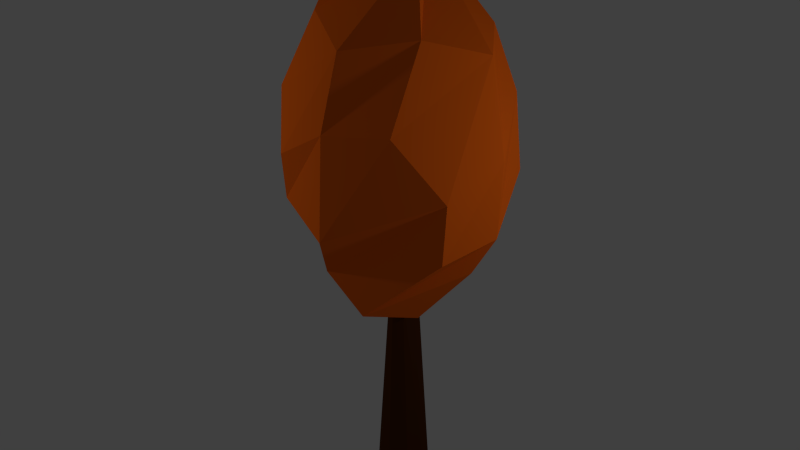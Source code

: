 # Source: Tree_2_B.blend  (saved by Blender 2.77.0; exported with 4.5.12 LTS)
import bpy
from mathutils import Matrix  # noqa: F401  (used for matrix-valued properties, if any)

bpy.ops.wm.read_factory_settings(use_empty=True)
scene = bpy.context.scene
scene.name = 'Scene'

# ---- collections
col_collection_1 = bpy.data.collections.new('Collection 1'); scene.collection.children.link(col_collection_1)

# ---- materials (node trees are filled in below, after node groups)
mat_tronc = bpy.data.materials.new('Tronc')
mat_tronc.alpha_threshold = 0.0
mat_tronc.use_transparent_shadow = False
mat_tronc.diffuse_color = (0.07036, 0.02122, 0.004777, 1.0)
mat_tronc.roughness = 0.5
mat_feuilles_orange = bpy.data.materials.new(' Feuilles_orange')
mat_feuilles_orange.alpha_threshold = 0.0
mat_feuilles_orange.use_transparent_shadow = False
mat_feuilles_orange.diffuse_color = (0.9387, 0.147, 0.008568, 1.0)
mat_feuilles_orange.roughness = 0.5

# ---- material node trees

# ---- world
world_world = bpy.data.worlds.new('World'); scene.world = world_world
world_world.color = (0.05088, 0.05088, 0.05088)
world_world.use_sun_shadow = False
world_world.sun_shadow_jitter_overblur = 0.0
world_world.cycles.sampling_method = 'NONE'
world_world.cycles.sample_map_resolution = 256

# ---- lights
light_lamp_001 = bpy.data.lights.new('Lamp.001', 'POINT')
light_lamp_001.transmission_factor = 0.0
light_lamp_001.cutoff_distance = 30.0
light_lamp_001.energy = 100.0
light_lamp_001.shadow_buffer_clip_start = 1.001
light_lamp_001.shadow_soft_size = 0.1
light_lamp_001.shadow_maximum_resolution = 0.006
light_lamp_001.use_absolute_resolution = True
light_lamp_001.cycles.use_multiple_importance_sampling = False
light_lamp = bpy.data.lights.new('Lamp', 'POINT')
light_lamp.transmission_factor = 0.0
light_lamp.cutoff_distance = 30.0
light_lamp.energy = 100.0
light_lamp.shadow_buffer_clip_start = 1.001
light_lamp.shadow_soft_size = 0.1
light_lamp.shadow_maximum_resolution = 0.006
light_lamp.use_absolute_resolution = True
light_lamp.cycles.use_multiple_importance_sampling = False

# ---- meshes
me_cylinder = bpy.data.meshes.new('Cylinder')
me_cylinder.from_pydata([(-6.057e-09, 0.7657, -1.022), (9.838e-10, 0.5075, 0.6827), (0.6035, 0.5414, -1.022), (0.239, 0.3589, 0.6827), (0.8535, -2.959e-08, -1.022), (0.338, -1.599e-08, 0.6827), (0.6035, -0.5414, -1.022), (0.239, -0.3589, 0.6827), (-8.068e-08, -0.7657, -1.022), (-2.857e-08, -0.5075, 0.6827), (-0.6035, -0.5414, -1.022), (-0.239, -0.3589, 0.6827), (-0.8535, 1.301e-08, -1.022), (-0.338, 1.224e-08, 0.6827), (-0.6035, 0.5414, -1.022), (-0.239, 0.3589, 0.6827), (0.932, -0.516, 0.5302), (2.613, 1.901, 1.654), (2.6, -1.683, 1.239), (-2.453, -0.3781, 0.7503), (-1.654, 2.068, 1.032), (-0.6122, 3.218, 1.525), (1.64, 1.801, 2.679), (1.775, -2.823, 2.192), (-1.664, -3.199, 1.881), (-3.193, -0.0002095, 2.281), (-1.84, 1.57, 2.734), (0.9829, -0.7233, 3.26), (0.2637, -2.205, 0.671), (2.524, -0.2005, 1.025), (3.078, 0.1467, 1.309), (1.19, 3.027, 1.558), (1.545, 1.681, 0.9496), (-0.8826, -0.5186, 0.5167), (-0.5421, -2.756, 1.027), (0.2727, 1.27, 0.549), (-1.717, 1.351, 0.6784), (-0.04239, 2.89, 1.111), (0.4392, 3.142, 2.232), (-1.582, 2.921, 2.157), (3.143, 0.2363, 1.89), (2.244, 2.116, 2.2), (-0.09035, -3.512, 1.364), (2.792, -1.78, 1.715), (-3.153, -0.958, 1.518), (-1.986, -2.738, 1.485), (-3.048, 1.539, 1.82), (-3.145, 1.148, 1.645), (-0.09652, 2.019, 2.806), (2.658, 0.2465, 2.599), (0.08802, -3.519, 2.159), (-2.832, -1.859, 2.212), (-2.696, -0.1099, 2.684), (0.04733, 0.9191, 3.242), (-0.8051, -1.05, 3.391), (1.776, -1.599, 2.761), (0.1692, -2.914, 2.685), (-1.533, -1.819, 2.813)], [], [(0, 1, 3, 2), (2, 3, 5, 4), (4, 5, 7, 6), (6, 7, 9, 8), (8, 9, 11, 10), (10, 11, 13, 12), (3, 1, 15, 13, 11, 9, 7, 5), (14, 15, 1, 0), (12, 13, 15, 14), (0, 2, 4, 6, 8, 10, 12, 14), (16, 29, 28), (17, 29, 31), (16, 28, 33), (16, 33, 35), (16, 35, 32), (17, 31, 38), (18, 30, 40), (19, 34, 42), (20, 36, 44), (21, 37, 46), (17, 38, 41), (18, 40, 43), (19, 42, 45), (20, 44, 47), (21, 46, 39), (22, 48, 53), (23, 49, 55), (24, 50, 56), (25, 51, 57), (26, 52, 54), (54, 57, 27), (54, 52, 57), (52, 25, 57), (57, 56, 27), (57, 51, 56), (51, 24, 56), (56, 55, 27), (56, 50, 55), (50, 23, 55), (55, 53, 27), (55, 49, 53), (49, 22, 53), (53, 54, 27), (53, 48, 54), (48, 26, 54), (39, 52, 26), (39, 46, 52), (46, 25, 52), (47, 51, 25), (47, 44, 51), (44, 24, 51), (45, 50, 24), (45, 42, 50), (42, 23, 50), (43, 49, 23), (43, 40, 49), (40, 22, 49), (41, 48, 22), (41, 38, 48), (38, 26, 48), (46, 47, 25), (46, 37, 47), (37, 20, 47), (44, 45, 24), (44, 36, 45), (36, 19, 45), (42, 43, 23), (42, 34, 43), (34, 18, 43), (40, 41, 22), (40, 30, 41), (30, 17, 41), (38, 39, 26), (38, 31, 39), (31, 21, 39), (32, 37, 21), (32, 35, 37), (35, 20, 37), (35, 36, 20), (35, 33, 36), (33, 19, 36), (33, 34, 19), (33, 28, 34), (28, 18, 34), (31, 32, 21), (31, 29, 32), (29, 16, 32), (28, 30, 18), (28, 29, 30), (29, 17, 30)])
me_cylinder.polygons.foreach_set('material_index', [0, 0, 0, 0, 0, 0, 0, 0, 0, 0, 1, 1, 1, 1, 1, 1, 1, 1, 1, 1, 1, 1, 1, 1, 1, 1, 1, 1, 1, 1, 1, 1, 1, 1, 1, 1, 1, 1, 1, 1, 1, 1, 1, 1, 1, 1, 1, 1, 1, 1, 1, 1, 1, 1, 1, 1, 1, 1, 1, 1, 1, 1, 1, 1, 1, 1, 1, 1, 1, 1, 1, 1, 1, 1, 1, 1, 1, 1, 1, 1, 1, 1, 1, 1, 1, 1, 1, 1, 1, 1])
me_cylinder.materials.append(mat_tronc)
me_cylinder.materials.append(mat_feuilles_orange)
me_cylinder.use_remesh_preserve_volume = False
me_cylinder.use_remesh_preserve_attributes = False
me_cylinder.use_mirror_vertex_groups = False
me_cylinder.update()

# ---- objects
ob_lamp_001 = bpy.data.objects.new('Lamp.001', light_lamp_001)
ob_tree02orange = bpy.data.objects.new('Tree02Orange', me_cylinder)
ob_lamp = bpy.data.objects.new('Lamp', light_lamp)

# ---- transforms, parenting, visibility, modifiers, constraints
ob_lamp_001.location = (-4.529, -4.409, 5.904)
ob_lamp_001.rotation_euler = (0.6503, 0.05522, 1.866)
ob_lamp_001.lock_rotations_4d = False
ob_lamp_001.empty_display_type = 'ARROWS'
ob_lamp_001.color = (0.0, 0.0, 0.0, 0.0)
ob_lamp_001.lineart.crease_threshold = 0.0
ob_tree02orange.location = (0.0, 0.0, 1.796)
ob_tree02orange.scale = (0.473, 0.4476, 1.822)
ob_tree02orange.lineart.crease_threshold = 0.0
ob_lamp.location = (5.127, 1.005, 5.904)
ob_lamp.rotation_euler = (0.6503, 0.05522, 1.866)
ob_lamp.lock_rotations_4d = False
ob_lamp.empty_display_type = 'ARROWS'
ob_lamp.color = (0.0, 0.0, 0.0, 0.0)
ob_lamp.lineart.crease_threshold = 0.0

# ---- collection membership
col_collection_1.objects.link(ob_lamp_001)
col_collection_1.objects.link(ob_tree02orange)
col_collection_1.objects.link(ob_lamp)

# ---- scene / render settings (as saved in the file)
scene.frame_start = 1; scene.frame_end = 250; scene.frame_set(1)
scene.render.engine = 'BLENDER_EEVEE_NEXT'
scene.render.resolution_percentage = 50
scene.render.dither_intensity = 0.0
scene.cycles.use_denoising = False
scene.cycles.samples = 10
scene.cycles.sampling_pattern = 'TABULATED_SOBOL'
scene.cycles.light_sampling_threshold = 0.0
scene.cycles.use_adaptive_sampling = False
scene.cycles.use_light_tree = False
scene.cycles.blur_glossy = 0.0
scene.cycles.pixel_filter_type = 'GAUSSIAN'
scene.cycles.sample_clamp_indirect = 0.0
scene.view_settings.view_transform = 'Standard'
bpy.context.view_layer.update()

# ---- added for rendering (the .blend has no active camera): camera
cam_auto = bpy.data.cameras.new('AutoCamera')
cam_auto.lens = 50.0
cam_auto.sensor_width = 36.0
cam_auto.clip_end = 1000.0
ob_auto_camera = bpy.data.objects.new('AutoCamera', cam_auto)
scene.collection.objects.link(ob_auto_camera)
ob_auto_camera.location = (8.40357, -10.1658, 10.6862)
ob_auto_camera.rotation_euler = (1.09748, -7.21219e-08, 0.694738)
scene.camera = ob_auto_camera
bpy.context.view_layer.update()
